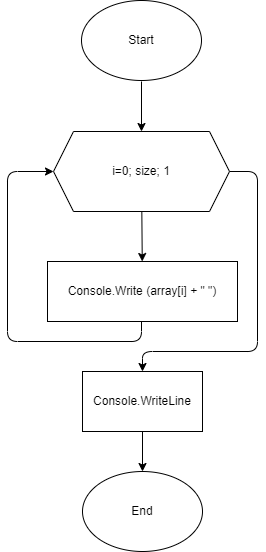

The diagram above was exported from draw.io. Its source (the exported page's mxGraphModel, read from the mxfile embedded in the PNG):
<mxGraphModel dx="1184" dy="600" grid="1" gridSize="10" guides="1" tooltips="1" connect="1" arrows="1" fold="1" page="1" pageScale="1" pageWidth="827" pageHeight="1169" math="0" shadow="0">
  <root>
    <mxCell id="0" />
    <mxCell id="1" parent="0" />
    <mxCell id="2" value="" style="edgeStyle=none;html=1;" edge="1" parent="1" target="6">
      <mxGeometry relative="1" as="geometry">
        <mxPoint x="414" y="110" as="sourcePoint" />
      </mxGeometry>
    </mxCell>
    <mxCell id="4" value="" style="edgeStyle=none;html=1;" edge="1" parent="1" source="6" target="8">
      <mxGeometry relative="1" as="geometry" />
    </mxCell>
    <mxCell id="5" style="edgeStyle=orthogonalEdgeStyle;html=1;exitX=1;exitY=0.5;exitDx=0;exitDy=0;entryX=0.5;entryY=0;entryDx=0;entryDy=0;" edge="1" parent="1" source="6" target="10">
      <mxGeometry relative="1" as="geometry">
        <Array as="points">
          <mxPoint x="530" y="200" />
          <mxPoint x="530" y="380" />
          <mxPoint x="415" y="380" />
        </Array>
      </mxGeometry>
    </mxCell>
    <mxCell id="6" value="i=0; size; 1" style="shape=hexagon;perimeter=hexagonPerimeter2;whiteSpace=wrap;html=1;fixedSize=1;" vertex="1" parent="1">
      <mxGeometry x="326" y="160" width="176" height="80" as="geometry" />
    </mxCell>
    <mxCell id="7" style="edgeStyle=orthogonalEdgeStyle;html=1;entryX=0;entryY=0.5;entryDx=0;entryDy=0;" edge="1" parent="1" source="8" target="6">
      <mxGeometry relative="1" as="geometry">
        <Array as="points">
          <mxPoint x="414" y="370" />
          <mxPoint x="280" y="370" />
          <mxPoint x="280" y="200" />
        </Array>
      </mxGeometry>
    </mxCell>
    <mxCell id="8" value="Console.Write (array[i] + &quot; &quot;)" style="rounded=0;whiteSpace=wrap;html=1;" vertex="1" parent="1">
      <mxGeometry x="320" y="290" width="190" height="60" as="geometry" />
    </mxCell>
    <mxCell id="9" value="" style="edgeStyle=orthogonalEdgeStyle;html=1;" edge="1" parent="1" source="10">
      <mxGeometry relative="1" as="geometry">
        <mxPoint x="415" y="500" as="targetPoint" />
      </mxGeometry>
    </mxCell>
    <mxCell id="10" value="Console.WriteLine" style="whiteSpace=wrap;html=1;rounded=0;" vertex="1" parent="1">
      <mxGeometry x="355" y="400" width="120" height="60" as="geometry" />
    </mxCell>
    <mxCell id="12" value="&lt;span&gt;Start&lt;/span&gt;" style="ellipse;whiteSpace=wrap;html=1;" vertex="1" parent="1">
      <mxGeometry x="354" y="29" width="120" height="80" as="geometry" />
    </mxCell>
    <mxCell id="13" value="End" style="ellipse;whiteSpace=wrap;html=1;" vertex="1" parent="1">
      <mxGeometry x="355" y="500" width="120" height="80" as="geometry" />
    </mxCell>
  </root>
</mxGraphModel>